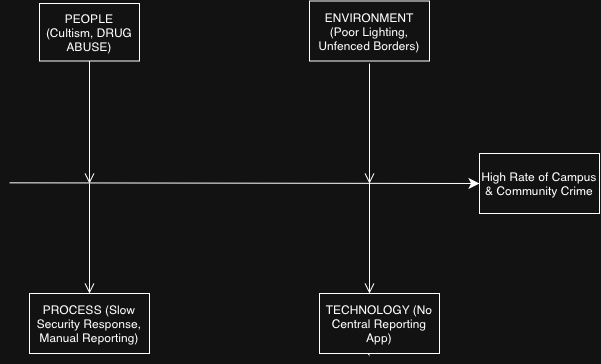

The diagram above was exported from draw.io. Its source (the exported page's mxGraphModel, read from the mxfile embedded in the PNG):
<mxGraphModel dx="630" dy="997" grid="1" gridSize="10" guides="1" tooltips="1" connect="1" arrows="1" fold="1" page="1" pageScale="1" pageWidth="827" pageHeight="1169" math="0" shadow="0">
  <root>
    <mxCell id="0" />
    <mxCell id="1" parent="0" />
    <mxCell id="lviLTQfm6P_ts5OoyBx5-4" parent="1" style="whiteSpace=wrap;html=1;" value="PEOPLE (Cultism, DRUG ABUSE)" vertex="1">
      <mxGeometry height="57.5" width="100" x="230" y="100" as="geometry" />
    </mxCell>
    <mxCell id="lviLTQfm6P_ts5OoyBx5-5" parent="1" style="whiteSpace=wrap;html=1;" value="ENVIRONMENT (Poor Lighting, Unfenced Borders)" vertex="1">
      <mxGeometry height="60" width="120" x="500" y="97.5" as="geometry" />
    </mxCell>
    <mxCell id="lviLTQfm6P_ts5OoyBx5-6" parent="1" style="whiteSpace=wrap;html=1;" value="PROCESS (Slow Security Response, Manual Reporting)" vertex="1">
      <mxGeometry height="60" width="120" x="220" y="390" as="geometry" />
    </mxCell>
    <mxCell id="lviLTQfm6P_ts5OoyBx5-11" parent="1" style="whiteSpace=wrap;html=1;" value="High Rate of Campus &amp;nbsp;&amp;amp; Community Crime&amp;nbsp;" vertex="1">
      <mxGeometry height="60" width="120" x="670" y="250" as="geometry" />
    </mxCell>
    <mxCell id="lviLTQfm6P_ts5OoyBx5-16" edge="1" parent="1" source="lviLTQfm6P_ts5OoyBx5-4" style="edgeStyle=none;orthogonalLoop=1;jettySize=auto;html=1;rounded=0;fontSize=12;startSize=8;endSize=8;curved=0;endArrow=open;endFill=0;strokeWidth=1;exitX=0.5;exitY=1;exitDx=0;exitDy=0;" value="">
      <mxGeometry relative="1" width="140" as="geometry">
        <Array as="points" />
        <mxPoint x="280" y="220" as="sourcePoint" />
        <mxPoint x="280" y="280" as="targetPoint" />
      </mxGeometry>
    </mxCell>
    <mxCell id="lviLTQfm6P_ts5OoyBx5-17" edge="1" parent="1" style="edgeStyle=none;orthogonalLoop=1;jettySize=auto;html=1;rounded=0;fontSize=12;startSize=8;endSize=8;curved=0;endArrow=open;endFill=0;" value="">
      <mxGeometry relative="1" width="140" as="geometry">
        <Array as="points" />
        <mxPoint x="280" y="280" as="sourcePoint" />
        <mxPoint x="280" y="390" as="targetPoint" />
      </mxGeometry>
    </mxCell>
    <mxCell id="lviLTQfm6P_ts5OoyBx5-18" edge="1" parent="1" style="edgeStyle=none;orthogonalLoop=1;jettySize=auto;html=1;rounded=0;fontSize=12;startSize=8;endSize=8;curved=0;endArrow=open;endFill=0;" value="">
      <mxGeometry relative="1" width="140" as="geometry">
        <Array as="points" />
        <mxPoint x="560" y="160" as="sourcePoint" />
        <mxPoint x="560" y="280" as="targetPoint" />
      </mxGeometry>
    </mxCell>
    <mxCell id="lviLTQfm6P_ts5OoyBx5-20" edge="1" parent="1" source="lviLTQfm6P_ts5OoyBx5-7" style="edgeStyle=none;orthogonalLoop=1;jettySize=auto;html=1;rounded=0;fontSize=12;startSize=8;endSize=8;curved=0;" value="">
      <mxGeometry relative="1" width="140" as="geometry">
        <Array as="points" />
        <mxPoint x="560" y="280" as="sourcePoint" />
        <mxPoint x="560" y="440" as="targetPoint" />
      </mxGeometry>
    </mxCell>
    <mxCell id="lviLTQfm6P_ts5OoyBx5-21" edge="1" parent="1" style="edgeStyle=none;orthogonalLoop=1;jettySize=auto;html=1;rounded=0;fontSize=12;startSize=8;endSize=8;curved=0;endArrow=open;endFill=0;" value="">
      <mxGeometry relative="1" width="140" as="geometry">
        <Array as="points" />
        <mxPoint x="560" y="270" as="sourcePoint" />
        <mxPoint x="560" y="390" as="targetPoint" />
      </mxGeometry>
    </mxCell>
    <mxCell id="lviLTQfm6P_ts5OoyBx5-7" parent="1" style="whiteSpace=wrap;html=1;" value="TECHNOLOGY (No Central Reporting App)" vertex="1">
      <mxGeometry height="60" width="120" x="510" y="390" as="geometry" />
    </mxCell>
    <mxCell id="lviLTQfm6P_ts5OoyBx5-24" edge="1" parent="1" style="edgeStyle=none;orthogonalLoop=1;jettySize=auto;html=1;rounded=0;fontSize=12;startSize=8;endSize=8;curved=0;entryX=0;entryY=0.5;entryDx=0;entryDy=0;" target="lviLTQfm6P_ts5OoyBx5-11" value="">
      <mxGeometry relative="1" width="140" as="geometry">
        <Array as="points" />
        <mxPoint x="200" y="279.33" as="sourcePoint" />
        <mxPoint x="660" y="280" as="targetPoint" />
      </mxGeometry>
    </mxCell>
  </root>
</mxGraphModel>